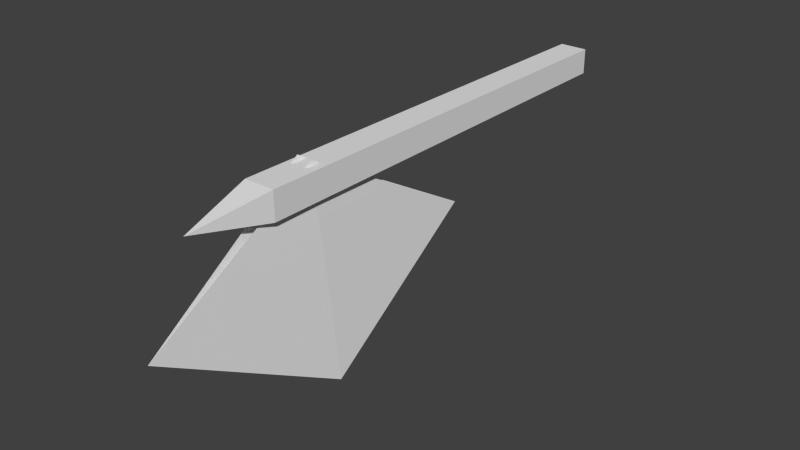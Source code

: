 # Source: axe_2.blend  (saved by Blender 2.69.0; exported with 4.5.12 LTS)
import bpy
from mathutils import Matrix  # noqa: F401  (used for matrix-valued properties, if any)

bpy.ops.wm.read_factory_settings(use_empty=True)
scene = bpy.context.scene
scene.name = 'Scene'

# ---- collections
col_collection_1 = bpy.data.collections.new('Collection 1'); scene.collection.children.link(col_collection_1)

# ---- world
world_world = bpy.data.worlds.new('World'); scene.world = world_world
world_world.color = (0.05088, 0.05088, 0.05088)
world_world.use_sun_shadow = False
world_world.sun_shadow_jitter_overblur = 0.0
world_world.cycles.sampling_method = 'MANUAL'
world_world.cycles.sample_map_resolution = 256

# ---- meshes
me_mesh_it60_dmspritedef = bpy.data.meshes.new('MESH_IT60_DMSPRITEDEF')
me_mesh_it60_dmspritedef.from_pydata([(-0.001658, 0.01002, 1.955), (-0.07417, -0.05394, 1.606), (-0.07417, 0.07399, 1.606), (0.06646, 0.07399, 1.606), (0.06646, -0.05394, 1.606), (-0.001658, 0.01002, 1.955), (-0.07417, -0.05394, 1.606), (-0.07417, 0.07399, 1.606), (0.06646, 0.07399, 1.606), (0.06646, -0.05394, 1.606), (0.06304, 0.05885, -0.4386), (-0.06587, 0.05885, -0.4386), (-0.06587, -0.05834, -0.4386), (0.06304, -0.05834, -0.4386), (0.1258, -0.8203, 1.358), (0.02007, 0.09278, 1.37), (0.05401, -0.3506, 2.193), (-0.04927, 0.09449, 1.37), (0.05669, -0.3686, 0.5477), (0.06304, 0.05885, -0.4386), (-0.06587, 0.05885, -0.4386), (-0.06587, -0.05834, -0.4386), (0.06304, -0.05834, -0.4386), (-0.07417, -0.05394, 1.606), (-0.07417, 0.07399, 1.606), (0.06646, 0.07399, 1.606), (0.06646, -0.05394, 1.606), (-0.06587, 0.05885, -0.4386), (0.06304, -0.05834, -0.4386), (-0.07417, 0.07399, 1.606), (0.06646, -0.05394, 1.606)], [], [(1, 0, 2), (7, 5, 3), (8, 0, 4), (9, 5, 6), (11, 10, 12), (13, 12, 10), (14, 15, 16), (16, 17, 14), (15, 14, 18), (18, 14, 17), (24, 25, 20), (19, 20, 25), (25, 26, 19), (22, 19, 26), (30, 23, 28), (21, 28, 23), (23, 29, 21), (27, 21, 29)])
_uv = me_mesh_it60_dmspritedef.uv_layers.new(name='UVMap')
_uv.uv.foreach_set('vector', [0.8984, 2.125, 0.5234, 2.875, 0.1445, 2.125, 0.8047, 2.348, 0.4922, 2.652, 0.1953, 2.348, 0.1445, 2.125, 0.5234, 2.875, 0.8984, 2.125, 0.1953, 2.348, 0.4922, 2.652, 0.8047, 2.348, 0.7852, -2.207, 0.7852, -2.207, 0.918, -2.207, 0.918, -2.207, 0.918, -2.207, 0.7852, -2.207, -0.0625, 2.012, 0.918, 2.012, 0.4258, 2.988, 0.4258, 2.988, 0.918, 2.012, -0.0625, 2.012, 0.918, 2.012, -0.0625, 2.012, 0.4258, 2.988, 0.4258, 2.988, -0.0625, 2.012, 0.918, 2.012, 0.0, 3.0, 1.0, 3.0, 0.0, 2.0, 1.0, 2.0, 0.0, 2.0, 1.0, 3.0, 1.0, 3.0, 0.0, 3.0, 1.0, 2.0, 0.0, 2.0, 1.0, 2.0, 0.0, 3.0, 1.0, 3.0, 0.0, 3.0, 1.0, 2.0, 0.0, 2.0, 1.0, 2.0, 0.0, 3.0, 0.0, 3.0, 1.0, 3.0, 0.0, 2.0, 1.0, 2.0, 0.0, 2.0, 1.0, 3.0])
me_mesh_it60_dmspritedef.use_remesh_preserve_volume = False
me_mesh_it60_dmspritedef.use_remesh_preserve_attributes = False
me_mesh_it60_dmspritedef.use_mirror_vertex_groups = False
me_mesh_it60_dmspritedef.update()

# ---- objects
ob_mesh_it60_dmspritedef = bpy.data.objects.new('MESH_IT60_DMSPRITEDEF', me_mesh_it60_dmspritedef)

# ---- transforms, parenting, visibility, modifiers, constraints
ob_mesh_it60_dmspritedef.location = (0.0, 0.0, 0.0)
ob_mesh_it60_dmspritedef.rotation_euler = (1.571, -0.0, 0.0)
ob_mesh_it60_dmspritedef.lineart.crease_threshold = 0.0

# ---- collection membership
col_collection_1.objects.link(ob_mesh_it60_dmspritedef)

# ---- scene / render settings (as saved in the file)
scene.frame_start = 1; scene.frame_end = 250; scene.frame_set(29)
scene.render.engine = 'BLENDER_EEVEE_NEXT'
scene.render.image_settings.color_mode = 'RGB'
scene.render.image_settings.compression = 90
scene.render.resolution_percentage = 50
scene.render.dither_intensity = 0.0
scene.cycles.use_denoising = False
scene.cycles.samples = 10
scene.cycles.sampling_pattern = 'TABULATED_SOBOL'
scene.cycles.light_sampling_threshold = 0.0
scene.cycles.use_adaptive_sampling = False
scene.cycles.use_light_tree = False
scene.cycles.blur_glossy = 0.0
scene.cycles.volume_bounces = 1
scene.cycles.pixel_filter_type = 'GAUSSIAN'
scene.cycles.sample_clamp_indirect = 0.0
scene.view_settings.view_transform = 'Standard'
bpy.context.view_layer.update()

# ---- added for rendering (the .blend has no active camera and no usable light): camera, sun
cam_auto = bpy.data.cameras.new('AutoCamera')
cam_auto.lens = 50.0
cam_auto.sensor_width = 36.0
cam_auto.clip_end = 1000.0
ob_auto_camera = bpy.data.objects.new('AutoCamera', cam_auto)
scene.collection.objects.link(ob_auto_camera)
ob_auto_camera.location = (2.61017, -3.97842, 1.70458)
ob_auto_camera.rotation_euler = (1.09748, -7.21219e-08, 0.694738)
scene.camera = ob_auto_camera
light_auto_sun = bpy.data.lights.new('AutoSun', 'SUN')
light_auto_sun.energy = 3.0
light_auto_sun.angle = 0.0523599
ob_auto_sun = bpy.data.objects.new('AutoSun', light_auto_sun)
scene.collection.objects.link(ob_auto_sun)
ob_auto_sun.rotation_euler = (0.872665, 0.174533, 0.523599)
bpy.context.view_layer.update()

